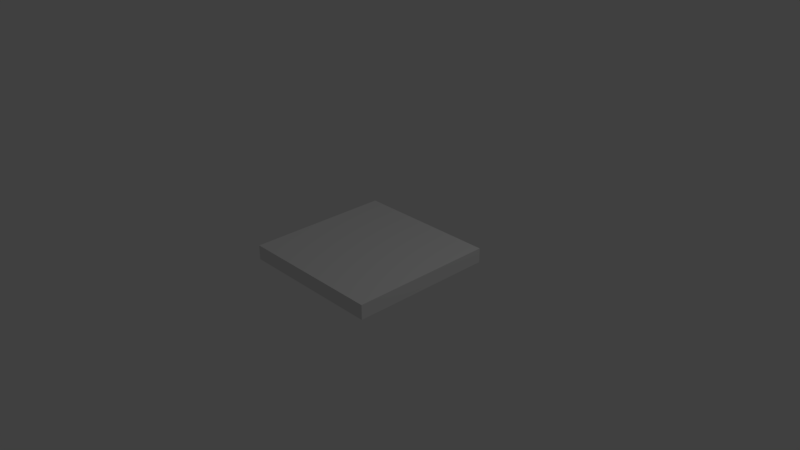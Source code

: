 # Source: EmptyTile.blend  (saved by Blender 2.79.0; exported with 4.5.12 LTS)
import bpy
from mathutils import Matrix  # noqa: F401  (used for matrix-valued properties, if any)

bpy.ops.wm.read_factory_settings(use_empty=True)
scene = bpy.context.scene
scene.name = 'Scene'

# ---- collections
col_collection_1 = bpy.data.collections.new('Collection 1'); scene.collection.children.link(col_collection_1)

# ---- materials (node trees are filled in below, after node groups)
mat_material = bpy.data.materials.new('Material')
mat_material.alpha_threshold = 0.0
mat_material.use_transparent_shadow = False
mat_material.roughness = 0.5
mat_material.line_color = (0.0, 0.0, 0.0, 1.0)

# ---- material node trees

# ---- world
world_world = bpy.data.worlds.new('World'); scene.world = world_world
world_world.color = (0.05088, 0.05088, 0.05088)
world_world.use_sun_shadow = False
world_world.sun_shadow_jitter_overblur = 0.0
world_world.cycles.sampling_method = 'MANUAL'

# ---- cameras
cam_camera = bpy.data.cameras.new('Camera')
cam_camera.clip_end = 100.0
cam_camera.lens = 35.0
cam_camera.sensor_width = 32.0
cam_camera.sensor_height = 18.0
cam_camera.ortho_scale = 7.314
cam_camera.dof.focus_distance = 0.0
cam_camera.dof.aperture_fstop = 128.0

# ---- lights
light_lamp = bpy.data.lights.new('Lamp', 'POINT')
light_lamp.transmission_factor = 0.0
light_lamp.cutoff_distance = 30.0
light_lamp.energy = 100.0
light_lamp.shadow_buffer_clip_start = 1.001
light_lamp.shadow_soft_size = 0.1
light_lamp.shadow_maximum_resolution = 0.006
light_lamp.use_absolute_resolution = True

# ---- meshes
me_cube = bpy.data.meshes.new('Cube')
me_cube.from_pydata([(1.0, 1.0, -1.0), (1.0, -1.0, -1.0), (-1.0, -1.0, -1.0), (-1.0, 1.0, -1.0), (1.0, 1.0, 1.0), (1.0, -1.0, 1.0), (-1.0, -1.0, 1.0), (-1.0, 1.0, 1.0)], [], [(0, 1, 2, 3), (4, 7, 6, 5), (0, 4, 5, 1), (1, 5, 6, 2), (2, 6, 7, 3), (4, 0, 3, 7)])
me_cube.materials.append(mat_material)
me_cube.use_remesh_preserve_volume = False
me_cube.use_remesh_preserve_attributes = False
me_cube.use_mirror_vertex_groups = False
me_cube.update()

# ---- objects
ob_cube = bpy.data.objects.new('Cube', me_cube)
ob_lamp = bpy.data.objects.new('Lamp', light_lamp)
ob_camera = bpy.data.objects.new('Camera', cam_camera)

# ---- transforms, parenting, visibility, modifiers, constraints
ob_cube.location = (0.0, 0.0, 0.0)
ob_cube.scale = (1.0, 1.0, 0.1)
ob_cube.lock_rotations_4d = False
ob_cube.empty_display_type = 'ARROWS'
ob_cube.lineart.crease_threshold = 0.0
ob_lamp.location = (4.076, 1.005, 5.904)
ob_lamp.rotation_euler = (0.6503, 0.05522, 1.866)
ob_lamp.lock_rotations_4d = False
ob_lamp.empty_display_type = 'ARROWS'
ob_lamp.color = (0.0, 0.0, 0.0, 0.0)
ob_lamp.lineart.crease_threshold = 0.0
ob_camera.location = (7.481, -6.508, 5.344)
ob_camera.rotation_euler = (1.109, 0.0, 0.8149)
ob_camera.lock_rotations_4d = False
ob_camera.empty_display_type = 'ARROWS'
ob_camera.color = (0.0, 0.0, 0.0, 0.0)
ob_camera.display_type = 'WIRE'
ob_camera.lineart.crease_threshold = 0.0

# ---- collection membership
col_collection_1.objects.link(ob_cube)
col_collection_1.objects.link(ob_lamp)
col_collection_1.objects.link(ob_camera)

# ---- scene / render settings (as saved in the file)
scene.camera = ob_camera
scene.frame_start = 1; scene.frame_end = 250; scene.frame_set(1)
scene.render.engine = 'BLENDER_EEVEE_NEXT'
scene.render.resolution_percentage = 50
scene.render.dither_intensity = 0.0
scene.cycles.use_denoising = False
scene.cycles.samples = 128
scene.cycles.sampling_pattern = 'TABULATED_SOBOL'
scene.cycles.use_adaptive_sampling = False
scene.cycles.use_light_tree = False
scene.cycles.blur_glossy = 0.0
scene.cycles.sample_clamp_indirect = 0.0
scene.view_settings.view_transform = 'Standard'
bpy.context.view_layer.update()
